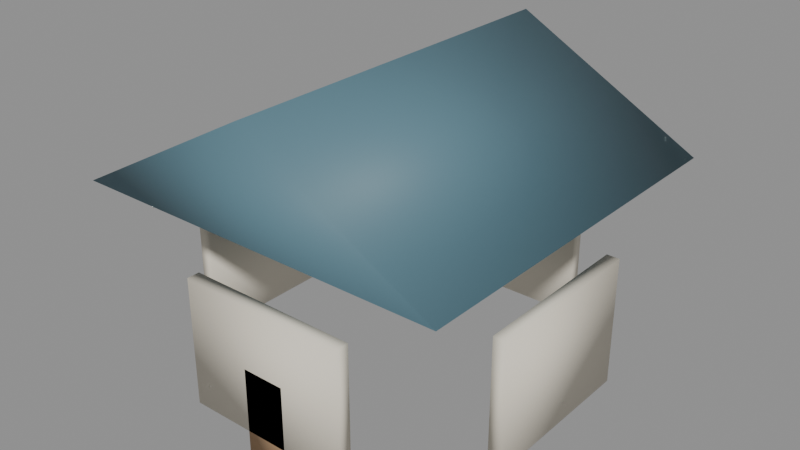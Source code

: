 # Source: filler_small_home.blend  (saved by Blender 5.1.29; exported with 4.5.12 LTS)
import bpy
from mathutils import Matrix  # noqa: F401  (used for matrix-valued properties, if any)

bpy.ops.wm.read_factory_settings(use_empty=True)
scene = bpy.context.scene
scene.name = 'Scene'

# ---- materials (node trees are filled in below, after node groups)
mat_kit_stone = bpy.data.materials.new('Kit_Stone')
mat_kit_wood = bpy.data.materials.new('Kit_Wood')
mat_kit_rooftile = bpy.data.materials.new('Kit_RoofTile')

# ---- material node trees
mat_kit_stone.use_nodes = True; mat_kit_stone.node_tree.nodes.clear()
_N = mat_kit_stone.node_tree.nodes; _L = mat_kit_stone.node_tree.links
n0 = _N.new('ShaderNodeBsdfPrincipled'); n0.name = 'Principled BSDF'; n0.location = (-200, 100)
n0.inputs[0].default_value = (0.78, 0.72, 0.6, 1.0)
n0.inputs[2].default_value = 0.75
n1 = _N.new('ShaderNodeOutputMaterial'); n1.name = 'Material Output'; n1.location = (200, 100)
_L.new(n0.outputs[0], n1.inputs[0])
n1.is_active_output = True
mat_kit_wood.use_nodes = True; mat_kit_wood.node_tree.nodes.clear()
_N = mat_kit_wood.node_tree.nodes; _L = mat_kit_wood.node_tree.links
n0 = _N.new('ShaderNodeBsdfPrincipled'); n0.name = 'Principled BSDF'; n0.location = (-200, 100)
n0.inputs[0].default_value = (0.45, 0.28, 0.15, 1.0)
n0.inputs[2].default_value = 0.8
n1 = _N.new('ShaderNodeOutputMaterial'); n1.name = 'Material Output'; n1.location = (200, 100)
_L.new(n0.outputs[0], n1.inputs[0])
n1.is_active_output = True
mat_kit_rooftile.use_nodes = True; mat_kit_rooftile.node_tree.nodes.clear()
_N = mat_kit_rooftile.node_tree.nodes; _L = mat_kit_rooftile.node_tree.links
n0 = _N.new('ShaderNodeBsdfPrincipled'); n0.name = 'Principled BSDF'; n0.location = (-200, 100)
n0.inputs[0].default_value = (0.1, 0.2, 0.25, 1.0)
n0.inputs[2].default_value = 0.6
n1 = _N.new('ShaderNodeOutputMaterial'); n1.name = 'Material Output'; n1.location = (200, 100)
_L.new(n0.outputs[0], n1.inputs[0])
n1.is_active_output = True

# ---- meshes
me_small_home_wall_s0_0_mesh = bpy.data.meshes.new('small_home_wall_s0_0_mesh')
me_small_home_wall_s0_0_mesh.from_pydata([(-1.0, -0.075, -0.75), (-1.0, -0.075, 0.75), (-1.0, 0.075, -0.75), (-1.0, 0.075, 0.75), (1.0, -0.075, -0.75), (1.0, -0.075, 0.75), (1.0, 0.075, -0.75), (1.0, 0.075, 0.75)], [], [(0, 1, 3, 2), (2, 3, 7, 6), (6, 7, 5, 4), (4, 5, 1, 0), (2, 6, 4, 0), (7, 3, 1, 5)])
me_small_home_wall_s0_0_mesh.polygons.foreach_set('use_smooth', [True] * 6)
me_small_home_wall_s0_0_mesh.materials.append(mat_kit_stone)
me_small_home_wall_s0_0_mesh.update()
me_small_home_wall_s0_1_mesh = bpy.data.meshes.new('small_home_wall_s0_1_mesh')
me_small_home_wall_s0_1_mesh.from_pydata([(-1.0, -0.075, -0.75), (-1.0, -0.075, 0.75), (-1.0, 0.075, -0.75), (-1.0, 0.075, 0.75), (1.0, -0.075, -0.75), (1.0, -0.075, 0.75), (1.0, 0.075, -0.75), (1.0, 0.075, 0.75)], [], [(0, 1, 3, 2), (2, 3, 7, 6), (6, 7, 5, 4), (4, 5, 1, 0), (2, 6, 4, 0), (7, 3, 1, 5)])
me_small_home_wall_s0_1_mesh.polygons.foreach_set('use_smooth', [True] * 6)
me_small_home_wall_s0_1_mesh.materials.append(mat_kit_stone)
me_small_home_wall_s0_1_mesh.update()
me_small_home_wall_s0_2_mesh = bpy.data.meshes.new('small_home_wall_s0_2_mesh')
me_small_home_wall_s0_2_mesh.from_pydata([(-1.0, -0.075, -0.75), (-1.0, -0.075, 0.75), (-1.0, 0.075, -0.75), (-1.0, 0.075, 0.75), (1.0, -0.075, -0.75), (1.0, -0.075, 0.75), (1.0, 0.075, -0.75), (1.0, 0.075, 0.75)], [], [(0, 1, 3, 2), (2, 3, 7, 6), (6, 7, 5, 4), (4, 5, 1, 0), (2, 6, 4, 0), (7, 3, 1, 5)])
me_small_home_wall_s0_2_mesh.polygons.foreach_set('use_smooth', [True] * 6)
me_small_home_wall_s0_2_mesh.materials.append(mat_kit_stone)
me_small_home_wall_s0_2_mesh.update()
me_small_home_wall_s0_3_mesh = bpy.data.meshes.new('small_home_wall_s0_3_mesh')
me_small_home_wall_s0_3_mesh.from_pydata([(-1.0, -0.075, -0.75), (-1.0, -0.075, 0.75), (-1.0, 0.075, -0.75), (-1.0, 0.075, 0.75), (1.0, -0.075, -0.75), (1.0, -0.075, 0.75), (1.0, 0.075, -0.75), (1.0, 0.075, 0.75)], [], [(0, 1, 3, 2), (2, 3, 7, 6), (6, 7, 5, 4), (4, 5, 1, 0), (2, 6, 4, 0), (7, 3, 1, 5)])
me_small_home_wall_s0_3_mesh.polygons.foreach_set('use_smooth', [True] * 6)
me_small_home_wall_s0_3_mesh.materials.append(mat_kit_stone)
me_small_home_wall_s0_3_mesh.update()
me_small_home_door_mesh = bpy.data.meshes.new('small_home_door_mesh')
me_small_home_door_mesh.from_pydata([(-0.25, -0.025, -0.5), (-0.25, -0.025, 0.5), (-0.25, 0.025, -0.5), (-0.25, 0.025, 0.5), (0.25, -0.025, -0.5), (0.25, -0.025, 0.5), (0.25, 0.025, -0.5), (0.25, 0.025, 0.5)], [], [(0, 1, 3, 2), (2, 3, 7, 6), (6, 7, 5, 4), (4, 5, 1, 0), (2, 6, 4, 0), (7, 3, 1, 5)])
me_small_home_door_mesh.polygons.foreach_set('use_smooth', [True] * 6)
me_small_home_door_mesh.materials.append(mat_kit_wood)
me_small_home_door_mesh.update()
me_small_home_roof_peaked_mesh = bpy.data.meshes.new('small_home_roof_peaked_mesh')
me_small_home_roof_peaked_mesh.from_pydata([(-2.2, -2.2, 0.0), (2.2, -2.2, 0.0), (2.2, 2.2, 0.0), (-2.2, 2.2, 0.0), (0.0, -2.2, 1.2), (0.0, 2.2, 1.2)], [], [(0, 3, 2, 1), (0, 1, 4), (3, 5, 2), (0, 4, 5, 3), (1, 2, 5, 4)])
me_small_home_roof_peaked_mesh.polygons.foreach_set('use_smooth', [True] * 5)
me_small_home_roof_peaked_mesh.materials.append(mat_kit_rooftile)
me_small_home_roof_peaked_mesh.update()

# ---- objects
ob_small_home_root = bpy.data.objects.new('small_home_root', None)
ob_small_home_wall_s0_0 = bpy.data.objects.new('small_home_wall_s0_0', me_small_home_wall_s0_0_mesh)
ob_small_home_wall_s0_1 = bpy.data.objects.new('small_home_wall_s0_1', me_small_home_wall_s0_1_mesh)
ob_small_home_wall_s0_2 = bpy.data.objects.new('small_home_wall_s0_2', me_small_home_wall_s0_2_mesh)
ob_small_home_wall_s0_3 = bpy.data.objects.new('small_home_wall_s0_3', me_small_home_wall_s0_3_mesh)
ob_small_home_door = bpy.data.objects.new('small_home_door', me_small_home_door_mesh)
ob_small_home_roof_peaked = bpy.data.objects.new('small_home_roof_peaked', me_small_home_roof_peaked_mesh)

# ---- transforms, parenting, visibility, modifiers, constraints
ob_small_home_root.location = (0.0, 0.0, 0.0)
ob_small_home_wall_s0_0.parent = ob_small_home_root
ob_small_home_wall_s0_0.location = (0.0, -2.0, 1.5)
ob_small_home_wall_s0_1.parent = ob_small_home_root
ob_small_home_wall_s0_1.location = (0.0, 2.0, 1.5)
ob_small_home_wall_s0_1.rotation_euler = (0.0, 0.0, 3.142)
ob_small_home_wall_s0_2.parent = ob_small_home_root
ob_small_home_wall_s0_2.location = (-2.0, 0.0, 1.5)
ob_small_home_wall_s0_2.rotation_euler = (0.0, 0.0, 1.571)
ob_small_home_wall_s0_3.parent = ob_small_home_root
ob_small_home_wall_s0_3.location = (2.0, 0.0, 1.5)
ob_small_home_wall_s0_3.rotation_euler = (0.0, 0.0, -1.571)
ob_small_home_door.parent = ob_small_home_root
ob_small_home_door.location = (0.0, -2.05, 1.0)
ob_small_home_roof_peaked.parent = ob_small_home_root
ob_small_home_roof_peaked.location = (0.0, 0.0, 3.0)

# ---- collection membership
scene.collection.objects.link(ob_small_home_root)
scene.collection.objects.link(ob_small_home_wall_s0_0)
scene.collection.objects.link(ob_small_home_wall_s0_1)
scene.collection.objects.link(ob_small_home_wall_s0_2)
scene.collection.objects.link(ob_small_home_wall_s0_3)
scene.collection.objects.link(ob_small_home_door)
scene.collection.objects.link(ob_small_home_roof_peaked)

# ---- scene / render settings (as saved in the file)
scene.frame_start = 1; scene.frame_end = 250; scene.frame_set(1)
scene.render.engine = 'BLENDER_EEVEE_NEXT'
scene.render.bake_bias = 0.0
scene.render.bake_samples = 0
scene.cycles.sampling_pattern = 'TABULATED_SOBOL'
scene.eevee.use_volume_custom_range = False
bpy.context.view_layer.update()

# ---- added for rendering (the .blend has no active camera and no usable light): camera, sun + grey world if the file has none
cam_auto = bpy.data.cameras.new('AutoCamera')
cam_auto.lens = 50.0
cam_auto.sensor_width = 36.0
cam_auto.clip_end = 1000.0
ob_auto_camera = bpy.data.objects.new('AutoCamera', cam_auto)
scene.collection.objects.link(ob_auto_camera)
ob_auto_camera.location = (6.69814, -8.03777, 7.70851)
ob_auto_camera.rotation_euler = (1.09748, -7.21219e-08, 0.694738)
scene.camera = ob_auto_camera
light_auto_sun = bpy.data.lights.new('AutoSun', 'SUN')
light_auto_sun.energy = 3.0
light_auto_sun.angle = 0.0523599
ob_auto_sun = bpy.data.objects.new('AutoSun', light_auto_sun)
scene.collection.objects.link(ob_auto_sun)
ob_auto_sun.rotation_euler = (0.872665, 0.174533, 0.523599)
if scene.world is None:
    world_auto = bpy.data.worlds.new('AutoWorld')
    world_auto.color = (0.3, 0.3, 0.3)
    scene.world = world_auto
bpy.context.view_layer.update()
